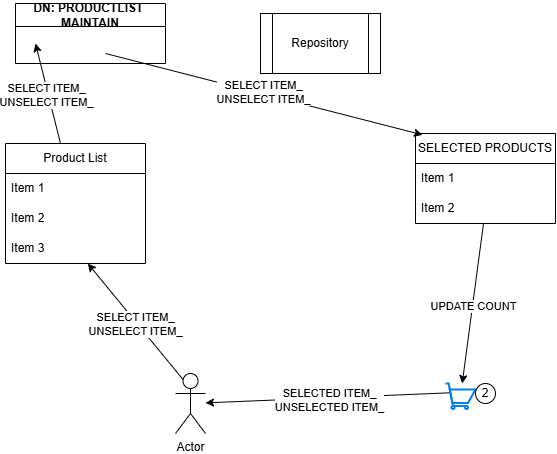

The diagram above was exported from draw.io. Its source (the exported page's mxGraphModel, read from the mxfile embedded in the PNG):
<mxGraphModel dx="1221" dy="652" grid="1" gridSize="10" guides="1" tooltips="1" connect="1" arrows="1" fold="1" page="1" pageScale="1" pageWidth="850" pageHeight="1100" math="0" shadow="0">
  <root>
    <mxCell id="0" />
    <mxCell id="1" parent="0" />
    <mxCell id="rdnPdPQV9JDF-nvg60KW-1" value="Product List" style="swimlane;fontStyle=0;childLayout=stackLayout;horizontal=1;startSize=30;horizontalStack=0;resizeParent=1;resizeParentMax=0;resizeLast=0;collapsible=1;marginBottom=0;whiteSpace=wrap;html=1;" vertex="1" parent="1">
      <mxGeometry x="110" y="190" width="140" height="120" as="geometry" />
    </mxCell>
    <mxCell id="rdnPdPQV9JDF-nvg60KW-2" value="Item 1" style="text;strokeColor=none;fillColor=none;align=left;verticalAlign=middle;spacingLeft=4;spacingRight=4;overflow=hidden;points=[[0,0.5],[1,0.5]];portConstraint=eastwest;rotatable=0;whiteSpace=wrap;html=1;" vertex="1" parent="rdnPdPQV9JDF-nvg60KW-1">
      <mxGeometry y="30" width="140" height="30" as="geometry" />
    </mxCell>
    <mxCell id="rdnPdPQV9JDF-nvg60KW-3" value="Item 2" style="text;strokeColor=none;fillColor=none;align=left;verticalAlign=middle;spacingLeft=4;spacingRight=4;overflow=hidden;points=[[0,0.5],[1,0.5]];portConstraint=eastwest;rotatable=0;whiteSpace=wrap;html=1;" vertex="1" parent="rdnPdPQV9JDF-nvg60KW-1">
      <mxGeometry y="60" width="140" height="30" as="geometry" />
    </mxCell>
    <mxCell id="rdnPdPQV9JDF-nvg60KW-4" value="Item 3" style="text;strokeColor=none;fillColor=none;align=left;verticalAlign=middle;spacingLeft=4;spacingRight=4;overflow=hidden;points=[[0,0.5],[1,0.5]];portConstraint=eastwest;rotatable=0;whiteSpace=wrap;html=1;" vertex="1" parent="rdnPdPQV9JDF-nvg60KW-1">
      <mxGeometry y="90" width="140" height="30" as="geometry" />
    </mxCell>
    <mxCell id="rdnPdPQV9JDF-nvg60KW-5" value="Repository" style="shape=process;whiteSpace=wrap;html=1;backgroundOutline=1;" vertex="1" parent="1">
      <mxGeometry x="365" y="60" width="120" height="60" as="geometry" />
    </mxCell>
    <mxCell id="rdnPdPQV9JDF-nvg60KW-6" value="SELECTED PRODUCTS" style="swimlane;fontStyle=0;childLayout=stackLayout;horizontal=1;startSize=30;horizontalStack=0;resizeParent=1;resizeParentMax=0;resizeLast=0;collapsible=1;marginBottom=0;whiteSpace=wrap;html=1;" vertex="1" parent="1">
      <mxGeometry x="520" y="180" width="140" height="90" as="geometry" />
    </mxCell>
    <mxCell id="rdnPdPQV9JDF-nvg60KW-7" value="Item 1" style="text;strokeColor=none;fillColor=none;align=left;verticalAlign=middle;spacingLeft=4;spacingRight=4;overflow=hidden;points=[[0,0.5],[1,0.5]];portConstraint=eastwest;rotatable=0;whiteSpace=wrap;html=1;" vertex="1" parent="rdnPdPQV9JDF-nvg60KW-6">
      <mxGeometry y="30" width="140" height="30" as="geometry" />
    </mxCell>
    <mxCell id="rdnPdPQV9JDF-nvg60KW-8" value="Item 2" style="text;strokeColor=none;fillColor=none;align=left;verticalAlign=middle;spacingLeft=4;spacingRight=4;overflow=hidden;points=[[0,0.5],[1,0.5]];portConstraint=eastwest;rotatable=0;whiteSpace=wrap;html=1;" vertex="1" parent="rdnPdPQV9JDF-nvg60KW-6">
      <mxGeometry y="60" width="140" height="30" as="geometry" />
    </mxCell>
    <mxCell id="rdnPdPQV9JDF-nvg60KW-10" value="Actor" style="shape=umlActor;verticalLabelPosition=bottom;verticalAlign=top;html=1;outlineConnect=0;" vertex="1" parent="1">
      <mxGeometry x="280" y="420" width="30" height="60" as="geometry" />
    </mxCell>
    <mxCell id="rdnPdPQV9JDF-nvg60KW-11" value="" style="html=1;verticalLabelPosition=bottom;align=center;labelBackgroundColor=#ffffff;verticalAlign=top;strokeWidth=2;strokeColor=#0080F0;shadow=0;dashed=0;shape=mxgraph.ios7.icons.shopping_cart;" vertex="1" parent="1">
      <mxGeometry x="550" y="430" width="30" height="25.5" as="geometry" />
    </mxCell>
    <mxCell id="rdnPdPQV9JDF-nvg60KW-13" value="2" style="ellipse;whiteSpace=wrap;html=1;aspect=fixed;" vertex="1" parent="1">
      <mxGeometry x="580" y="430" width="20" height="20" as="geometry" />
    </mxCell>
    <mxCell id="rdnPdPQV9JDF-nvg60KW-14" value="" style="endArrow=classic;html=1;rounded=0;exitX=0.25;exitY=0.1;exitDx=0;exitDy=0;exitPerimeter=0;" edge="1" parent="1" source="rdnPdPQV9JDF-nvg60KW-10" target="rdnPdPQV9JDF-nvg60KW-4">
      <mxGeometry width="50" height="50" relative="1" as="geometry">
        <mxPoint x="400" y="360" as="sourcePoint" />
        <mxPoint x="450" y="310" as="targetPoint" />
      </mxGeometry>
    </mxCell>
    <mxCell id="rdnPdPQV9JDF-nvg60KW-15" value="SELECT ITEM_&lt;div&gt;UNSELECT ITEM_&lt;/div&gt;" style="edgeLabel;html=1;align=center;verticalAlign=middle;resizable=0;points=[];" vertex="1" connectable="0" parent="rdnPdPQV9JDF-nvg60KW-14">
      <mxGeometry x="-0.0095" y="2" relative="1" as="geometry">
        <mxPoint as="offset" />
      </mxGeometry>
    </mxCell>
    <mxCell id="rdnPdPQV9JDF-nvg60KW-16" value="DN: PRODUCTLIST&amp;nbsp;&lt;div&gt;MAINTAIN&lt;/div&gt;" style="swimlane;whiteSpace=wrap;html=1;" vertex="1" parent="1">
      <mxGeometry x="120" y="50" width="150" height="60" as="geometry" />
    </mxCell>
    <mxCell id="rdnPdPQV9JDF-nvg60KW-17" value="" style="endArrow=classic;html=1;rounded=0;" edge="1" parent="1" source="rdnPdPQV9JDF-nvg60KW-1">
      <mxGeometry width="50" height="50" relative="1" as="geometry">
        <mxPoint x="236" y="206" as="sourcePoint" />
        <mxPoint x="140" y="90" as="targetPoint" />
      </mxGeometry>
    </mxCell>
    <mxCell id="rdnPdPQV9JDF-nvg60KW-18" value="SELECT ITEM_&lt;div&gt;UNSELECT ITEM_&lt;/div&gt;" style="edgeLabel;html=1;align=center;verticalAlign=middle;resizable=0;points=[];" vertex="1" connectable="0" parent="rdnPdPQV9JDF-nvg60KW-17">
      <mxGeometry x="-0.0095" y="2" relative="1" as="geometry">
        <mxPoint as="offset" />
      </mxGeometry>
    </mxCell>
    <mxCell id="rdnPdPQV9JDF-nvg60KW-19" value="" style="endArrow=classic;html=1;rounded=0;entryX=0.05;entryY=0.015;entryDx=0;entryDy=0;entryPerimeter=0;" edge="1" parent="1" target="rdnPdPQV9JDF-nvg60KW-6">
      <mxGeometry width="50" height="50" relative="1" as="geometry">
        <mxPoint x="210" y="100" as="sourcePoint" />
        <mxPoint x="150" y="100" as="targetPoint" />
      </mxGeometry>
    </mxCell>
    <mxCell id="rdnPdPQV9JDF-nvg60KW-20" value="SELECT ITEM_&lt;div&gt;UNSELECT ITEM_&lt;/div&gt;" style="edgeLabel;html=1;align=center;verticalAlign=middle;resizable=0;points=[];" vertex="1" connectable="0" parent="rdnPdPQV9JDF-nvg60KW-19">
      <mxGeometry x="-0.0095" y="2" relative="1" as="geometry">
        <mxPoint as="offset" />
      </mxGeometry>
    </mxCell>
    <mxCell id="rdnPdPQV9JDF-nvg60KW-21" value="" style="endArrow=classic;html=1;rounded=0;" edge="1" parent="1" source="rdnPdPQV9JDF-nvg60KW-8" target="rdnPdPQV9JDF-nvg60KW-11">
      <mxGeometry width="50" height="50" relative="1" as="geometry">
        <mxPoint x="400" y="360" as="sourcePoint" />
        <mxPoint x="450" y="310" as="targetPoint" />
      </mxGeometry>
    </mxCell>
    <mxCell id="rdnPdPQV9JDF-nvg60KW-22" value="UPDATE COUNT" style="edgeLabel;html=1;align=center;verticalAlign=middle;resizable=0;points=[];" vertex="1" connectable="0" parent="rdnPdPQV9JDF-nvg60KW-21">
      <mxGeometry x="0.0333" relative="1" as="geometry">
        <mxPoint as="offset" />
      </mxGeometry>
    </mxCell>
    <mxCell id="rdnPdPQV9JDF-nvg60KW-23" value="" style="endArrow=classic;html=1;rounded=0;exitX=0.122;exitY=0.366;exitDx=0;exitDy=0;exitPerimeter=0;" edge="1" parent="1" source="rdnPdPQV9JDF-nvg60KW-11" target="rdnPdPQV9JDF-nvg60KW-10">
      <mxGeometry width="50" height="50" relative="1" as="geometry">
        <mxPoint x="400" y="360" as="sourcePoint" />
        <mxPoint x="450" y="310" as="targetPoint" />
      </mxGeometry>
    </mxCell>
    <mxCell id="rdnPdPQV9JDF-nvg60KW-24" value="SELECTED ITEM_&lt;div&gt;UNSELECTED ITEM_&lt;/div&gt;" style="edgeLabel;html=1;align=center;verticalAlign=middle;resizable=0;points=[];" vertex="1" connectable="0" parent="rdnPdPQV9JDF-nvg60KW-23">
      <mxGeometry x="-0.017" y="2" relative="1" as="geometry">
        <mxPoint as="offset" />
      </mxGeometry>
    </mxCell>
  </root>
</mxGraphModel>